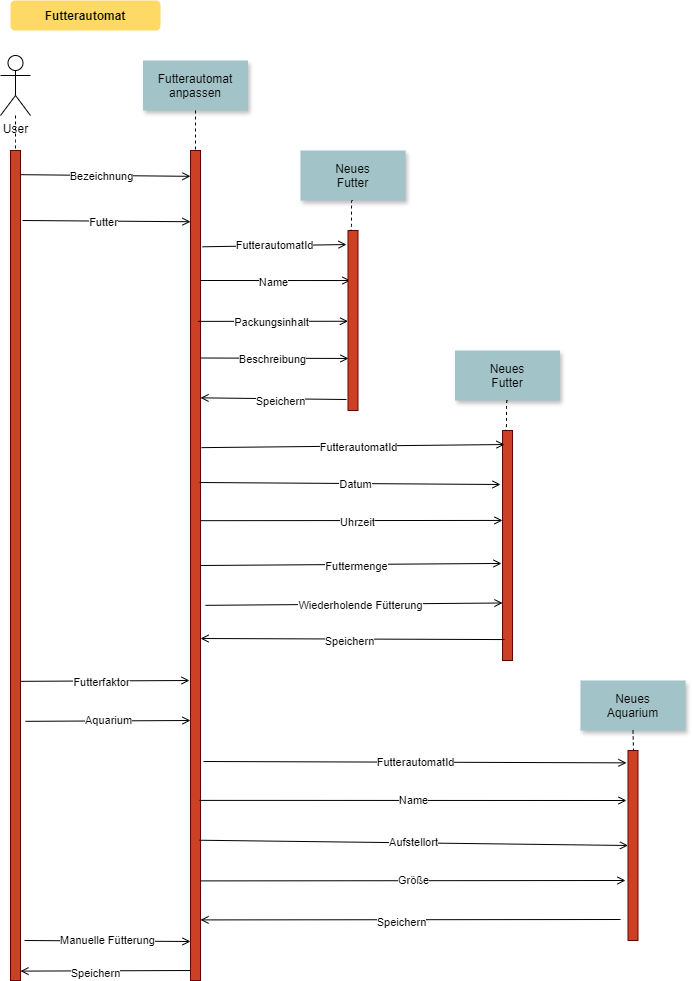

The diagram above was exported from draw.io. Its source (the exported page's mxGraphModel, read from the mxfile embedded in the PNG):
<mxGraphModel dx="2074" dy="1106" grid="1" gridSize="10" guides="1" tooltips="1" connect="1" arrows="1" fold="1" page="0" pageScale="1.5" pageWidth="826" pageHeight="1169" background="none" math="0" shadow="0">
  <root>
    <mxCell id="0" />
    <mxCell id="1" parent="0" />
    <mxCell id="2" value="" style="fillColor=#CC4125;strokeColor=#660000" parent="1" vertex="1">
      <mxGeometry x="200" y="150" width="10" height="830" as="geometry" />
    </mxCell>
    <mxCell id="4" value="Futterautomat&#10;anpassen" style="shadow=1;fillColor=#A2C4C9;strokeColor=none" parent="1" vertex="1">
      <mxGeometry x="152.5" y="60" width="105" height="50" as="geometry" />
    </mxCell>
    <mxCell id="33" value="" style="edgeStyle=elbowEdgeStyle;elbow=horizontal;endArrow=none;dashed=1" parent="1" source="4" target="2" edge="1">
      <mxGeometry x="230.00000000000003" y="310" width="100" height="100" as="geometry">
        <mxPoint x="230.00000000000003" y="410" as="sourcePoint" />
        <mxPoint x="330" y="310" as="targetPoint" />
      </mxGeometry>
    </mxCell>
    <mxCell id="71" value="Futterautomat" style="rounded=1;fontStyle=1;fillColor=#FFD966;strokeColor=none" parent="1" vertex="1">
      <mxGeometry x="20" width="150" height="30" as="geometry" />
    </mxCell>
    <mxCell id="uQfbbPq-rYWejTnJpNVN-107" value="User&lt;div&gt;&lt;br&gt;&lt;/div&gt;" style="shape=umlActor;verticalLabelPosition=bottom;verticalAlign=top;html=1;outlineConnect=0;" vertex="1" parent="1">
      <mxGeometry x="10" y="55" width="30" height="60" as="geometry" />
    </mxCell>
    <mxCell id="uQfbbPq-rYWejTnJpNVN-109" value="" style="endArrow=open;html=1;rounded=0;exitX=0;exitY=0.979;exitDx=0;exitDy=0;exitPerimeter=0;entryX=1;entryY=0.98;entryDx=0;entryDy=0;entryPerimeter=0;endFill=0;" edge="1" parent="1">
      <mxGeometry width="50" height="50" relative="1" as="geometry">
        <mxPoint x="200" y="970" as="sourcePoint" />
        <mxPoint x="30" y="970.6099999999999" as="targetPoint" />
      </mxGeometry>
    </mxCell>
    <mxCell id="uQfbbPq-rYWejTnJpNVN-110" value="Speichern" style="edgeLabel;html=1;align=center;verticalAlign=middle;resizable=0;points=[];" vertex="1" connectable="0" parent="uQfbbPq-rYWejTnJpNVN-109">
      <mxGeometry x="0.1238" y="2" relative="1" as="geometry">
        <mxPoint as="offset" />
      </mxGeometry>
    </mxCell>
    <mxCell id="uQfbbPq-rYWejTnJpNVN-112" value="" style="fillColor=#CC4125;strokeColor=#660000" vertex="1" parent="1">
      <mxGeometry x="20" y="150" width="10" height="830" as="geometry" />
    </mxCell>
    <mxCell id="uQfbbPq-rYWejTnJpNVN-116" value="" style="edgeStyle=elbowEdgeStyle;elbow=horizontal;endArrow=none;dashed=1;entryX=0.5;entryY=0;entryDx=0;entryDy=0;" edge="1" parent="1" source="uQfbbPq-rYWejTnJpNVN-107" target="uQfbbPq-rYWejTnJpNVN-112">
      <mxGeometry x="230.00000000000003" y="310" width="100" height="100" as="geometry">
        <mxPoint x="215" y="120" as="sourcePoint" />
        <mxPoint x="215" y="160" as="targetPoint" />
      </mxGeometry>
    </mxCell>
    <mxCell id="uQfbbPq-rYWejTnJpNVN-120" value="" style="endArrow=open;html=1;rounded=0;endFill=0;exitX=1.1;exitY=0.046;exitDx=0;exitDy=0;exitPerimeter=0;entryX=0.1;entryY=0.048;entryDx=0;entryDy=0;entryPerimeter=0;" edge="1" parent="1">
      <mxGeometry width="50" height="50" relative="1" as="geometry">
        <mxPoint x="30" y="174.17000000000007" as="sourcePoint" />
        <mxPoint x="200" y="175.82999999999993" as="targetPoint" />
      </mxGeometry>
    </mxCell>
    <mxCell id="uQfbbPq-rYWejTnJpNVN-121" value="Bezeichnung" style="edgeLabel;html=1;align=center;verticalAlign=middle;resizable=0;points=[];" vertex="1" connectable="0" parent="uQfbbPq-rYWejTnJpNVN-120">
      <mxGeometry x="-0.1473" relative="1" as="geometry">
        <mxPoint x="9" y="1" as="offset" />
      </mxGeometry>
    </mxCell>
    <mxCell id="uQfbbPq-rYWejTnJpNVN-122" value="" style="endArrow=open;html=1;rounded=0;endFill=0;exitX=1.1;exitY=0.119;exitDx=0;exitDy=0;exitPerimeter=0;" edge="1" parent="1">
      <mxGeometry width="50" height="50" relative="1" as="geometry">
        <mxPoint x="32" y="219.99999999999997" as="sourcePoint" />
        <mxPoint x="200" y="221.23" as="targetPoint" />
      </mxGeometry>
    </mxCell>
    <mxCell id="uQfbbPq-rYWejTnJpNVN-123" value="Futter" style="edgeLabel;html=1;align=center;verticalAlign=middle;resizable=0;points=[];" vertex="1" connectable="0" parent="uQfbbPq-rYWejTnJpNVN-122">
      <mxGeometry x="-0.1473" relative="1" as="geometry">
        <mxPoint x="9" y="1" as="offset" />
      </mxGeometry>
    </mxCell>
    <mxCell id="uQfbbPq-rYWejTnJpNVN-124" value="Neues&#10;Futter" style="shadow=1;fillColor=#A2C4C9;strokeColor=none" vertex="1" parent="1">
      <mxGeometry x="310" y="150" width="105" height="50" as="geometry" />
    </mxCell>
    <mxCell id="uQfbbPq-rYWejTnJpNVN-125" value="" style="endArrow=open;html=1;rounded=0;endFill=0;exitX=1.2;exitY=0.146;exitDx=0;exitDy=0;exitPerimeter=0;entryX=0.25;entryY=0.278;entryDx=0;entryDy=0;entryPerimeter=0;" edge="1" parent="1" target="uQfbbPq-rYWejTnJpNVN-127">
      <mxGeometry width="50" height="50" relative="1" as="geometry">
        <mxPoint x="209.5" y="279.99999999999994" as="sourcePoint" />
        <mxPoint x="330" y="270" as="targetPoint" />
      </mxGeometry>
    </mxCell>
    <mxCell id="uQfbbPq-rYWejTnJpNVN-126" value="Name" style="edgeLabel;html=1;align=center;verticalAlign=middle;resizable=0;points=[];" vertex="1" connectable="0" parent="uQfbbPq-rYWejTnJpNVN-125">
      <mxGeometry x="-0.1473" relative="1" as="geometry">
        <mxPoint x="9" y="1" as="offset" />
      </mxGeometry>
    </mxCell>
    <mxCell id="uQfbbPq-rYWejTnJpNVN-127" value="" style="fillColor=#CC4125;strokeColor=#660000" vertex="1" parent="1">
      <mxGeometry x="357.5" y="230" width="10" height="180" as="geometry" />
    </mxCell>
    <mxCell id="uQfbbPq-rYWejTnJpNVN-128" value="" style="edgeStyle=elbowEdgeStyle;elbow=horizontal;endArrow=none;dashed=1;entryX=0.25;entryY=0;entryDx=0;entryDy=0;exitX=0.5;exitY=1;exitDx=0;exitDy=0;" edge="1" parent="1" source="uQfbbPq-rYWejTnJpNVN-124" target="uQfbbPq-rYWejTnJpNVN-127">
      <mxGeometry x="230.00000000000003" y="310" width="100" height="100" as="geometry">
        <mxPoint x="215" y="120" as="sourcePoint" />
        <mxPoint x="215" y="160" as="targetPoint" />
      </mxGeometry>
    </mxCell>
    <mxCell id="uQfbbPq-rYWejTnJpNVN-130" value="" style="endArrow=open;html=1;rounded=0;endFill=0;exitX=1;exitY=0.213;exitDx=0;exitDy=0;exitPerimeter=0;entryX=0.25;entryY=0.094;entryDx=0;entryDy=0;entryPerimeter=0;" edge="1" parent="1">
      <mxGeometry width="50" height="50" relative="1" as="geometry">
        <mxPoint x="207.5" y="320.87000000000006" as="sourcePoint" />
        <mxPoint x="357.5" y="320.75999999999993" as="targetPoint" />
      </mxGeometry>
    </mxCell>
    <mxCell id="uQfbbPq-rYWejTnJpNVN-131" value="Packungsinhalt" style="edgeLabel;html=1;align=center;verticalAlign=middle;resizable=0;points=[];" vertex="1" connectable="0" parent="uQfbbPq-rYWejTnJpNVN-130">
      <mxGeometry x="-0.1473" relative="1" as="geometry">
        <mxPoint x="9" y="1" as="offset" />
      </mxGeometry>
    </mxCell>
    <mxCell id="uQfbbPq-rYWejTnJpNVN-133" value="" style="endArrow=open;html=1;rounded=0;endFill=0;entryX=0.05;entryY=0.711;entryDx=0;entryDy=0;exitX=1;exitY=0.25;exitDx=0;exitDy=0;entryPerimeter=0;" edge="1" parent="1" source="2" target="uQfbbPq-rYWejTnJpNVN-127">
      <mxGeometry width="50" height="50" relative="1" as="geometry">
        <mxPoint x="240" y="360" as="sourcePoint" />
        <mxPoint x="353.5" y="359.97999999999996" as="targetPoint" />
      </mxGeometry>
    </mxCell>
    <mxCell id="uQfbbPq-rYWejTnJpNVN-134" value="Beschreibung" style="edgeLabel;html=1;align=center;verticalAlign=middle;resizable=0;points=[];" vertex="1" connectable="0" parent="uQfbbPq-rYWejTnJpNVN-133">
      <mxGeometry x="-0.1473" relative="1" as="geometry">
        <mxPoint x="9" y="1" as="offset" />
      </mxGeometry>
    </mxCell>
    <mxCell id="uQfbbPq-rYWejTnJpNVN-135" value="FutterautomatId" style="endArrow=open;html=1;rounded=0;endFill=0;entryX=-0.15;entryY=0.078;entryDx=0;entryDy=0;entryPerimeter=0;exitX=1.2;exitY=0.116;exitDx=0;exitDy=0;exitPerimeter=0;" edge="1" parent="1" source="2" target="uQfbbPq-rYWejTnJpNVN-127">
      <mxGeometry width="50" height="50" relative="1" as="geometry">
        <mxPoint x="212" y="240" as="sourcePoint" />
        <mxPoint x="320" y="250" as="targetPoint" />
      </mxGeometry>
    </mxCell>
    <mxCell id="uQfbbPq-rYWejTnJpNVN-137" value="Neues&#10;Futter" style="shadow=1;fillColor=#A2C4C9;strokeColor=none" vertex="1" parent="1">
      <mxGeometry x="464.5" y="350" width="105" height="50" as="geometry" />
    </mxCell>
    <mxCell id="uQfbbPq-rYWejTnJpNVN-138" value="" style="fillColor=#CC4125;strokeColor=#660000" vertex="1" parent="1">
      <mxGeometry x="512" y="430" width="10" height="230" as="geometry" />
    </mxCell>
    <mxCell id="uQfbbPq-rYWejTnJpNVN-139" value="" style="edgeStyle=elbowEdgeStyle;elbow=horizontal;endArrow=none;dashed=1;entryX=0.25;entryY=0;entryDx=0;entryDy=0;exitX=0.5;exitY=1;exitDx=0;exitDy=0;" edge="1" parent="1" source="uQfbbPq-rYWejTnJpNVN-137" target="uQfbbPq-rYWejTnJpNVN-138">
      <mxGeometry x="230.00000000000003" y="310" width="100" height="100" as="geometry">
        <mxPoint x="373" y="120" as="sourcePoint" />
        <mxPoint x="370" y="240" as="targetPoint" />
      </mxGeometry>
    </mxCell>
    <mxCell id="uQfbbPq-rYWejTnJpNVN-140" value="" style="endArrow=open;html=1;rounded=0;endFill=0;exitX=1.1;exitY=0.358;exitDx=0;exitDy=0;exitPerimeter=0;entryX=0.2;entryY=0.061;entryDx=0;entryDy=0;entryPerimeter=0;" edge="1" parent="1" source="2" target="uQfbbPq-rYWejTnJpNVN-138">
      <mxGeometry width="50" height="50" relative="1" as="geometry">
        <mxPoint x="210" y="460.71000000000004" as="sourcePoint" />
        <mxPoint x="440" y="430" as="targetPoint" />
      </mxGeometry>
    </mxCell>
    <mxCell id="uQfbbPq-rYWejTnJpNVN-141" value="FutterautomatId" style="edgeLabel;html=1;align=center;verticalAlign=middle;resizable=0;points=[];" vertex="1" connectable="0" parent="uQfbbPq-rYWejTnJpNVN-140">
      <mxGeometry x="-0.1473" relative="1" as="geometry">
        <mxPoint x="28" y="1" as="offset" />
      </mxGeometry>
    </mxCell>
    <mxCell id="uQfbbPq-rYWejTnJpNVN-143" value="" style="endArrow=open;html=1;rounded=0;endFill=0;exitX=0.9;exitY=0.4;exitDx=0;exitDy=0;exitPerimeter=0;" edge="1" parent="1" source="2">
      <mxGeometry width="50" height="50" relative="1" as="geometry">
        <mxPoint x="211" y="496.70000000000005" as="sourcePoint" />
        <mxPoint x="510" y="484" as="targetPoint" />
      </mxGeometry>
    </mxCell>
    <mxCell id="uQfbbPq-rYWejTnJpNVN-144" value="Datum" style="edgeLabel;html=1;align=center;verticalAlign=middle;resizable=0;points=[];" vertex="1" connectable="0" parent="uQfbbPq-rYWejTnJpNVN-143">
      <mxGeometry x="-0.1473" relative="1" as="geometry">
        <mxPoint x="28" y="1" as="offset" />
      </mxGeometry>
    </mxCell>
    <mxCell id="uQfbbPq-rYWejTnJpNVN-145" value="" style="endArrow=open;html=1;rounded=0;endFill=0;exitX=1;exitY=0.446;exitDx=0;exitDy=0;exitPerimeter=0;entryX=0;entryY=0.391;entryDx=0;entryDy=0;entryPerimeter=0;" edge="1" parent="1" source="2" target="uQfbbPq-rYWejTnJpNVN-138">
      <mxGeometry width="50" height="50" relative="1" as="geometry">
        <mxPoint x="211" y="541.8400000000001" as="sourcePoint" />
        <mxPoint x="460" y="530" as="targetPoint" />
      </mxGeometry>
    </mxCell>
    <mxCell id="uQfbbPq-rYWejTnJpNVN-146" value="Uhrzeit" style="edgeLabel;html=1;align=center;verticalAlign=middle;resizable=0;points=[];" vertex="1" connectable="0" parent="uQfbbPq-rYWejTnJpNVN-145">
      <mxGeometry x="-0.1473" relative="1" as="geometry">
        <mxPoint x="28" y="1" as="offset" />
      </mxGeometry>
    </mxCell>
    <mxCell id="uQfbbPq-rYWejTnJpNVN-147" value="" style="endArrow=open;html=1;rounded=0;endFill=0;exitX=1;exitY=0.5;exitDx=0;exitDy=0;entryX=-0.1;entryY=0.578;entryDx=0;entryDy=0;entryPerimeter=0;" edge="1" parent="1" source="2" target="uQfbbPq-rYWejTnJpNVN-138">
      <mxGeometry width="50" height="50" relative="1" as="geometry">
        <mxPoint x="211" y="580.27" as="sourcePoint" />
        <mxPoint x="510" y="565" as="targetPoint" />
      </mxGeometry>
    </mxCell>
    <mxCell id="uQfbbPq-rYWejTnJpNVN-148" value="Futtermenge" style="edgeLabel;html=1;align=center;verticalAlign=middle;resizable=0;points=[];" vertex="1" connectable="0" parent="uQfbbPq-rYWejTnJpNVN-147">
      <mxGeometry x="-0.1473" relative="1" as="geometry">
        <mxPoint x="28" y="1" as="offset" />
      </mxGeometry>
    </mxCell>
    <mxCell id="uQfbbPq-rYWejTnJpNVN-149" value="" style="endArrow=open;html=1;rounded=0;entryX=1;entryY=0.298;entryDx=0;entryDy=0;entryPerimeter=0;exitX=-0.15;exitY=0.939;exitDx=0;exitDy=0;exitPerimeter=0;endFill=0;" edge="1" parent="1" source="uQfbbPq-rYWejTnJpNVN-127" target="2">
      <mxGeometry width="50" height="50" relative="1" as="geometry">
        <mxPoint x="310" y="400" as="sourcePoint" />
        <mxPoint x="40" y="758" as="targetPoint" />
      </mxGeometry>
    </mxCell>
    <mxCell id="uQfbbPq-rYWejTnJpNVN-150" value="Speichern" style="edgeLabel;html=1;align=center;verticalAlign=middle;resizable=0;points=[];" vertex="1" connectable="0" parent="uQfbbPq-rYWejTnJpNVN-149">
      <mxGeometry x="0.1238" y="2" relative="1" as="geometry">
        <mxPoint x="16" as="offset" />
      </mxGeometry>
    </mxCell>
    <mxCell id="uQfbbPq-rYWejTnJpNVN-151" value="" style="endArrow=open;html=1;rounded=0;endFill=0;exitX=1.5;exitY=0.548;exitDx=0;exitDy=0;exitPerimeter=0;entryX=0;entryY=0.75;entryDx=0;entryDy=0;" edge="1" parent="1" source="2" target="uQfbbPq-rYWejTnJpNVN-138">
      <mxGeometry width="50" height="50" relative="1" as="geometry">
        <mxPoint x="220" y="570" as="sourcePoint" />
        <mxPoint x="521" y="573" as="targetPoint" />
      </mxGeometry>
    </mxCell>
    <mxCell id="uQfbbPq-rYWejTnJpNVN-152" value="Wiederholende Fütterung" style="edgeLabel;html=1;align=center;verticalAlign=middle;resizable=0;points=[];" vertex="1" connectable="0" parent="uQfbbPq-rYWejTnJpNVN-151">
      <mxGeometry x="-0.1473" relative="1" as="geometry">
        <mxPoint x="28" y="1" as="offset" />
      </mxGeometry>
    </mxCell>
    <mxCell id="uQfbbPq-rYWejTnJpNVN-153" value="" style="endArrow=open;html=1;rounded=0;exitX=0.2;exitY=0.909;exitDx=0;exitDy=0;exitPerimeter=0;endFill=0;" edge="1" parent="1" source="uQfbbPq-rYWejTnJpNVN-138">
      <mxGeometry width="50" height="50" relative="1" as="geometry">
        <mxPoint x="366" y="409" as="sourcePoint" />
        <mxPoint x="210" y="638" as="targetPoint" />
      </mxGeometry>
    </mxCell>
    <mxCell id="uQfbbPq-rYWejTnJpNVN-154" value="Speichern" style="edgeLabel;html=1;align=center;verticalAlign=middle;resizable=0;points=[];" vertex="1" connectable="0" parent="uQfbbPq-rYWejTnJpNVN-153">
      <mxGeometry x="0.1238" y="2" relative="1" as="geometry">
        <mxPoint x="16" as="offset" />
      </mxGeometry>
    </mxCell>
    <mxCell id="uQfbbPq-rYWejTnJpNVN-155" value="" style="endArrow=open;html=1;rounded=0;endFill=0;exitX=0.9;exitY=0.691;exitDx=0;exitDy=0;exitPerimeter=0;entryX=-0.2;entryY=0.69;entryDx=0;entryDy=0;entryPerimeter=0;" edge="1" parent="1">
      <mxGeometry width="50" height="50" relative="1" as="geometry">
        <mxPoint x="30" y="680.8299999999999" as="sourcePoint" />
        <mxPoint x="199" y="679.9999999999998" as="targetPoint" />
      </mxGeometry>
    </mxCell>
    <mxCell id="uQfbbPq-rYWejTnJpNVN-156" value="Futterfaktor" style="edgeLabel;html=1;align=center;verticalAlign=middle;resizable=0;points=[];" vertex="1" connectable="0" parent="uQfbbPq-rYWejTnJpNVN-155">
      <mxGeometry x="-0.1473" relative="1" as="geometry">
        <mxPoint x="9" y="1" as="offset" />
      </mxGeometry>
    </mxCell>
    <mxCell id="uQfbbPq-rYWejTnJpNVN-157" value="Aquarium" style="endArrow=open;html=1;rounded=0;endFill=0;exitX=1.3;exitY=0.743;exitDx=0;exitDy=0;exitPerimeter=0;entryX=-0.2;entryY=0.742;entryDx=0;entryDy=0;entryPerimeter=0;" edge="1" parent="1">
      <mxGeometry width="50" height="50" relative="1" as="geometry">
        <mxPoint x="35" y="720.83" as="sourcePoint" />
        <mxPoint x="200" y="720.0000000000001" as="targetPoint" />
      </mxGeometry>
    </mxCell>
    <mxCell id="uQfbbPq-rYWejTnJpNVN-159" value="FutterautomatId" style="endArrow=open;html=1;rounded=0;endFill=0;entryX=-0.15;entryY=0.065;entryDx=0;entryDy=0;entryPerimeter=0;" edge="1" parent="1" target="uQfbbPq-rYWejTnJpNVN-162">
      <mxGeometry width="50" height="50" relative="1" as="geometry">
        <mxPoint x="213" y="761" as="sourcePoint" />
        <mxPoint x="590" y="762" as="targetPoint" />
      </mxGeometry>
    </mxCell>
    <mxCell id="uQfbbPq-rYWejTnJpNVN-160" value="Manuelle Fütterung" style="endArrow=open;html=1;rounded=0;endFill=0;exitX=1;exitY=0.938;exitDx=0;exitDy=0;exitPerimeter=0;entryX=-0.4;entryY=0.939;entryDx=0;entryDy=0;entryPerimeter=0;" edge="1" parent="1">
      <mxGeometry width="50" height="50" relative="1" as="geometry">
        <mxPoint x="34" y="940" as="sourcePoint" />
        <mxPoint x="200" y="941" as="targetPoint" />
      </mxGeometry>
    </mxCell>
    <mxCell id="uQfbbPq-rYWejTnJpNVN-161" value="Neues&#10;Aquarium" style="shadow=1;fillColor=#A2C4C9;strokeColor=none" vertex="1" parent="1">
      <mxGeometry x="590" y="680" width="105" height="50" as="geometry" />
    </mxCell>
    <mxCell id="uQfbbPq-rYWejTnJpNVN-162" value="" style="fillColor=#CC4125;strokeColor=#660000" vertex="1" parent="1">
      <mxGeometry x="637.5" y="750" width="10" height="190" as="geometry" />
    </mxCell>
    <mxCell id="uQfbbPq-rYWejTnJpNVN-163" value="" style="edgeStyle=elbowEdgeStyle;elbow=horizontal;endArrow=none;dashed=1;entryX=0.5;entryY=0;entryDx=0;entryDy=0;exitX=0.5;exitY=1;exitDx=0;exitDy=0;" edge="1" parent="1" source="uQfbbPq-rYWejTnJpNVN-161" target="uQfbbPq-rYWejTnJpNVN-162">
      <mxGeometry x="230.00000000000003" y="310" width="100" height="100" as="geometry">
        <mxPoint x="527" y="410" as="sourcePoint" />
        <mxPoint x="525" y="440" as="targetPoint" />
      </mxGeometry>
    </mxCell>
    <mxCell id="uQfbbPq-rYWejTnJpNVN-164" value="Name" style="endArrow=open;html=1;rounded=0;endFill=0;exitX=0.9;exitY=0.783;exitDx=0;exitDy=0;exitPerimeter=0;" edge="1" parent="1" source="2">
      <mxGeometry width="50" height="50" relative="1" as="geometry">
        <mxPoint x="223" y="771" as="sourcePoint" />
        <mxPoint x="636" y="800" as="targetPoint" />
      </mxGeometry>
    </mxCell>
    <mxCell id="uQfbbPq-rYWejTnJpNVN-165" value="Aufstellort" style="endArrow=open;html=1;rounded=0;endFill=0;exitX=0.9;exitY=0.831;exitDx=0;exitDy=0;exitPerimeter=0;entryX=0;entryY=0.5;entryDx=0;entryDy=0;" edge="1" parent="1" source="2" target="uQfbbPq-rYWejTnJpNVN-162">
      <mxGeometry width="50" height="50" relative="1" as="geometry">
        <mxPoint x="219" y="809" as="sourcePoint" />
        <mxPoint x="648" y="810" as="targetPoint" />
      </mxGeometry>
    </mxCell>
    <mxCell id="uQfbbPq-rYWejTnJpNVN-166" value="Größe" style="endArrow=open;html=1;rounded=0;endFill=0;exitX=1;exitY=0.88;exitDx=0;exitDy=0;exitPerimeter=0;" edge="1" parent="1" source="2">
      <mxGeometry width="50" height="50" relative="1" as="geometry">
        <mxPoint x="219" y="850" as="sourcePoint" />
        <mxPoint x="635" y="880" as="targetPoint" />
      </mxGeometry>
    </mxCell>
    <mxCell id="uQfbbPq-rYWejTnJpNVN-167" value="" style="endArrow=open;html=1;rounded=0;endFill=0;entryX=1;entryY=0.927;entryDx=0;entryDy=0;entryPerimeter=0;" edge="1" parent="1" target="2">
      <mxGeometry width="50" height="50" relative="1" as="geometry">
        <mxPoint x="630" y="919" as="sourcePoint" />
        <mxPoint x="220" y="648" as="targetPoint" />
      </mxGeometry>
    </mxCell>
    <mxCell id="uQfbbPq-rYWejTnJpNVN-168" value="Speichern" style="edgeLabel;html=1;align=center;verticalAlign=middle;resizable=0;points=[];" vertex="1" connectable="0" parent="uQfbbPq-rYWejTnJpNVN-167">
      <mxGeometry x="0.1238" y="2" relative="1" as="geometry">
        <mxPoint x="16" as="offset" />
      </mxGeometry>
    </mxCell>
  </root>
</mxGraphModel>